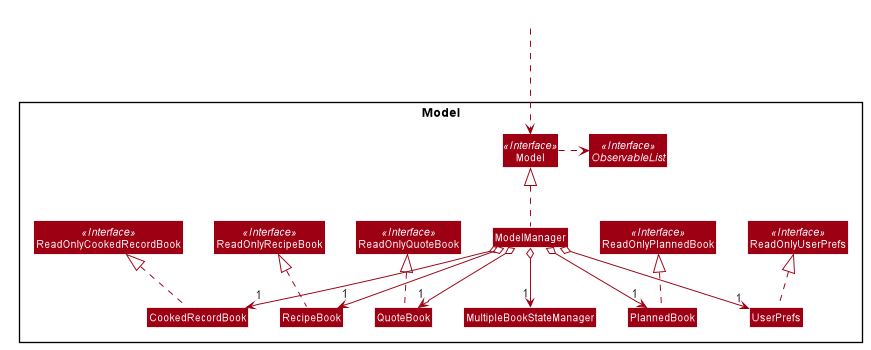

The diagram above was rendered by PlantUML. Its source (embedded in the PNG):
@startuml








skinparam BackgroundColor #FFFFFFF

skinparam Shadowing false

skinparam Class {
    FontColor #FFFFFF
    BorderThickness 1
    BorderColor #FFFFFF
    StereotypeFontColor #FFFFFF
    FontName Arial
}

skinparam Actor {
    BorderColor #000000
    Color #000000
    FontName Arial
}

skinparam Sequence {
    MessageAlign center
    BoxFontSize 15
    BoxPadding 0
    BoxFontColor #FFFFFF
    FontName Arial
}

skinparam Participant {
    FontColor #FFFFFFF
    Padding 20
}

skinparam MinClassWidth 50
skinparam ParticipantPadding 10
skinparam Shadowing false
skinparam DefaultTextAlignment center
skinparam packageStyle Rectangle

hide footbox
hide members
hide circle

skinparam arrowThickness 1.1
skinparam arrowColor #9D0012
skinparam classBackgroundColor #9D0012

Class HiddenOutside #FFFFFF

Package Model <<Rectangle>>{

Interface Model <<Interface>>
Interface ObservableList <<Interface>>
Interface ReadOnlyRecipeBook <<Interface>>
Interface ReadOnlyUserPrefs <<Interface>>
Interface ReadOnlyPlannedBook <<Interface>>
Interface ReadOnlyCookedRecordBook <<Interface>>
Interface ReadOnlyQuoteBook <<Interface>>

Class RecipeBook
Class ReadOnlyRecipeBook
Class PlannedBook
Class ReadOnlyPlannedBook
Class CookedRecordBook
Class ReadOnlyCookedRecordBook
Class QuoteBook
Class ReadOnlyQuoteBook
Class Model
Class ModelManager
Class MultipleBookStateManager
Class UserPrefs
Class ReadOnlyUserPrefs

HiddenOutside ...> Model

RecipeBook .up.|> ReadOnlyRecipeBook
PlannedBook .up.|> ReadOnlyPlannedBook
CookedRecordBook .up.|> ReadOnlyCookedRecordBook
QuoteBook .up.|> ReadOnlyQuoteBook

ModelManager .up.|> Model
Model .right.> ObservableList
ModelManager o--> "1" UserPrefs
ModelManager o--> "1" CookedRecordBook
ModelManager o--> "1" RecipeBook
ModelManager o--> "1" QuoteBook
ModelManager o--> "1" PlannedBook
ModelManager o--> "1" MultipleBookStateManager
UserPrefs .up.|> ReadOnlyUserPrefs

CookedRecordBook -[hidden]right-> RecipeBook
RecipeBook -[hidden]right-> QuoteBook
QuoteBook -[hidden]right-> PlannedBook

@enduml